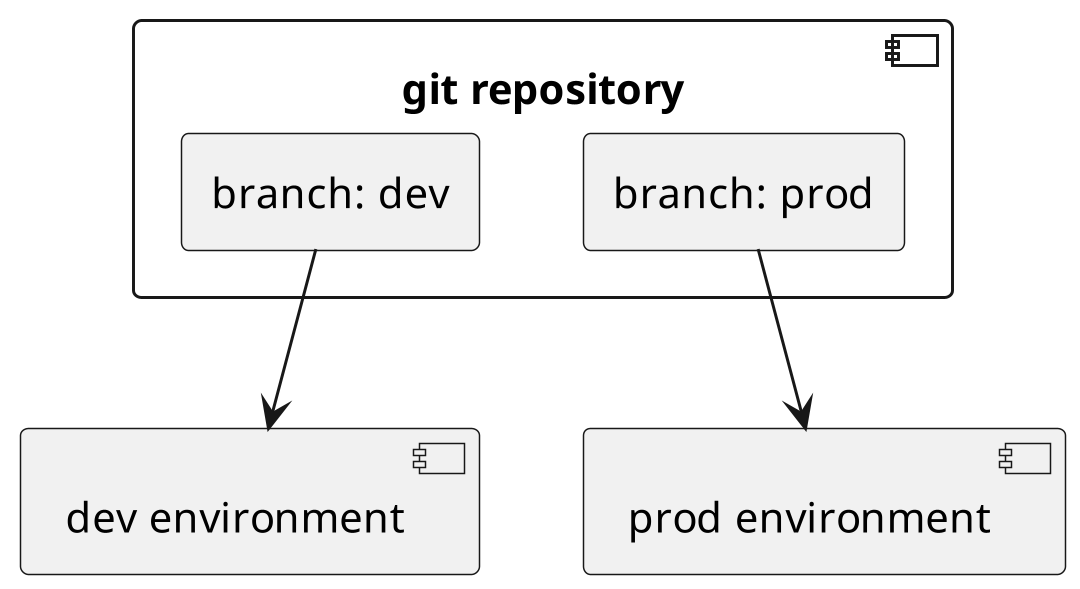

The diagram above was rendered by PlantUML. Its source (embedded in the PNG):
@startuml branch_based_deployements

scale 1080*1920
skinparam ArrowFontSize 8


component git_repository as "git repository" {
	rectangle dev as "branch: dev"
	rectangle prod as "branch: prod"
}

component dev_environment as "dev environment" {
}

component prod_environment as "prod environment" {
}

dev --> dev_environment
prod --> prod_environment

@enduml